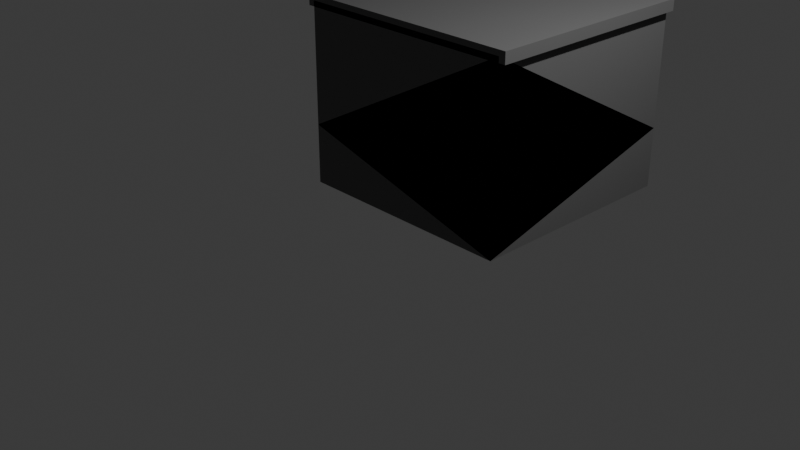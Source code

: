# Source: quay_wall_kit.blend  (saved by Blender 5.0.119; exported with 4.5.12 LTS)
import bpy
from mathutils import Matrix  # noqa: F401  (used for matrix-valued properties, if any)

bpy.ops.wm.read_factory_settings(use_empty=True)
scene = bpy.context.scene
scene.name = 'Scene'

# ---- collections
col_collection = bpy.data.collections.new('Collection'); scene.collection.children.link(col_collection)
col_quaywallkit = bpy.data.collections.new('QuayWallKit'); scene.collection.children.link(col_quaywallkit)

# ---- materials (node trees are filled in below, after node groups)
mat_quay_darkconcrete = bpy.data.materials.new('Quay_DarkConcrete')

# ---- node groups
ng_smooth_by_angle = bpy.data.node_groups.new('Smooth by Angle', 'GeometryNodeTree')
_s = ng_smooth_by_angle.interface.new_socket(name='Mesh', in_out='OUTPUT', socket_type='NodeSocketGeometry')
_s = ng_smooth_by_angle.interface.new_socket(name='Mesh', in_out='INPUT', socket_type='NodeSocketGeometry')
_s = ng_smooth_by_angle.interface.new_socket(name='Angle', in_out='INPUT', socket_type='NodeSocketFloat')
_s.subtype = 'ANGLE'
_s.default_value = 0.5236
_s.min_value = 0.0
_s.max_value = 3.142
_s.description = 'Maximum face angle for smooth edges'
_s = ng_smooth_by_angle.interface.new_socket(name='Ignore Sharpness', in_out='INPUT', socket_type='NodeSocketBool')
_s.force_non_field = True
ng_smooth_by_angle.is_modifier = True
_N = ng_smooth_by_angle.nodes; _L = ng_smooth_by_angle.links
n0 = _N.new('GeometryNodeSetShadeSmooth'); n0.name = 'Set Shade Smooth'; n0.location = (120, -80)
n0.domain = 'EDGE'
n1 = _N.new('GeometryNodeSetShadeSmooth'); n1.name = 'Set Shade Smooth.001'; n1.location = (300, -80)
n2 = _N.new('NodeGroupOutput'); n2.name = 'Group Output'; n2.location = (480, -80)
n3 = _N.new('GeometryNodeInputMeshEdgeAngle'); n3.name = 'Edge Angle'; n3.location = (-440, -240)
n4 = _N.new('NodeGroupInput'); n4.name = 'Group Input'; n4.location = (-80, -80)
n5 = _N.new('GeometryNodeInputEdgeSmooth'); n5.name = 'Is Edge Smooth'; n5.location = (-260, -120)
n6 = _N.new('GeometryNodeInputShadeSmooth'); n6.name = 'Is Shade Smooth'; n6.location = (-440, -397)
n7 = _N.new('FunctionNodeCompare'); n7.name = 'Compare'; n7.location = (-260, -260)
n7.operation = 'LESS_EQUAL'
n7.inputs[6].default_value = (0.0, 0.0, 0.0, 0.0)
n7.inputs[7].default_value = (0.0, 0.0, 0.0, 0.0)
n8 = _N.new('FunctionNodeBooleanMath'); n8.name = 'Boolean Math.001'; n8.location = (-80, -260)
n9 = _N.new('NodeGroupInput'); n9.name = 'Group Input.001'; n9.location = (-440, -329)
n10 = _N.new('NodeGroupInput'); n10.name = 'Group Input.002'; n10.location = (-259, -189)
n11 = _N.new('FunctionNodeBooleanMath'); n11.name = 'Boolean Math'; n11.location = (-80, -149)
n11.operation = 'OR'
n12 = _N.new('FunctionNodeBooleanMath'); n12.name = 'Boolean Math.002'; n12.location = (-260, -380)
n12.operation = 'OR'
n13 = _N.new('NodeGroupInput'); n13.name = 'Group Input.003'; n13.location = (-440, -460)
_L.new(n3.outputs[0], n7.inputs[0])
_L.new(n1.outputs[0], n2.inputs[0])
_L.new(n9.outputs[1], n7.inputs[1])
_L.new(n7.outputs[0], n8.inputs[0])
_L.new(n4.outputs[0], n0.inputs[0])
_L.new(n0.outputs[0], n1.inputs[0])
_L.new(n8.outputs[0], n0.inputs[2])
_L.new(n10.outputs[2], n11.inputs[1])
_L.new(n5.outputs[0], n11.inputs[0])
_L.new(n11.outputs[0], n0.inputs[1])
_L.new(n13.outputs[2], n12.inputs[1])
_L.new(n6.outputs[0], n12.inputs[0])
_L.new(n12.outputs[0], n8.inputs[1])
n2.is_active_output = True

# ---- material node trees
mat_quay_darkconcrete.use_nodes = True; mat_quay_darkconcrete.node_tree.nodes.clear()
_N = mat_quay_darkconcrete.node_tree.nodes; _L = mat_quay_darkconcrete.node_tree.links
n0 = _N.new('ShaderNodeOutputMaterial'); n0.name = 'Material Output'; n0.location = (0, 0)
n1 = _N.new('ShaderNodeBsdfPrincipled'); n1.name = 'Principled BSDF'; n1.location = (0, 0)
n1.inputs[0].default_value = (0.12, 0.12, 0.12, 1.0)
n1.inputs[2].default_value = 0.85
_L.new(n1.outputs[0], n0.inputs[0])
n0.is_active_output = True

# ---- world
world_world = bpy.data.worlds.new('World'); scene.world = world_world
world_world.use_nodes = True; world_world.node_tree.nodes.clear()
_N = world_world.node_tree.nodes; _L = world_world.node_tree.links
n0 = _N.new('ShaderNodeOutputWorld'); n0.name = 'World Output'; n0.location = (200, 100)
n1 = _N.new('ShaderNodeBackground'); n1.name = 'Background'; n1.location = (-200, 100)
n1.inputs[0].default_value = (0.05088, 0.05088, 0.05088, 1.0)
_L.new(n1.outputs[0], n0.inputs[0])
n0.is_active_output = True
world_world.color = (0.05088, 0.05088, 0.05088)
world_world.sun_shadow_jitter_overblur = 0.0

# ---- cameras
cam_camera = bpy.data.cameras.new('Camera')
cam_camera.clip_end = 100.0
cam_camera.ortho_scale = 7.314

# ---- lights
light_light = bpy.data.lights.new('Light', 'POINT')
light_light.energy = 1000.0
light_light.shadow_soft_size = 0.1

# ---- meshes
me_quaywall_straight_5m_lod0_060 = bpy.data.meshes.new('quayWall_straight_5m_lod0.060')
me_quaywall_straight_5m_lod0_060.from_pydata([(-1.25, 0.0, 0.0), (-1.25, 0.0, 2.0), (-1.25, 2.5, 0.0), (-1.25, 2.5, 2.0), (1.25, 0.0, 0.0), (1.25, 0.0, 2.0), (1.25, 2.5, 0.0), (1.25, 2.5, 2.0), (-1.325, 0.0, 1.938), (-1.325, 0.0, 2.062), (-1.325, 2.5, 1.938), (-1.325, 2.5, 2.062), (1.325, 0.0, 1.938), (1.325, 0.0, 2.062), (1.325, 2.5, 1.938), (1.325, 2.5, 2.062)], [], [(0, 1, 3, 2), (2, 3, 7, 6), (6, 7, 5, 4), (4, 5, 1, 0), (2, 6, 4, 0), (7, 3, 1, 5), (8, 9, 11, 10), (10, 11, 15, 14), (14, 15, 13, 12), (12, 13, 9, 8), (10, 14, 12, 8), (15, 11, 9, 13)])
me_quaywall_straight_5m_lod0_060.polygons.foreach_set('use_smooth', [True] * 12)
_uv = me_quaywall_straight_5m_lod0_060.uv_layers.new(name='UVMap')
_uv.uv.foreach_set('vector', [0.375, 0.0, 0.625, 0.0, 0.625, 0.25, 0.375, 0.25, 0.375, 0.25, 0.625, 0.25, 0.625, 0.5, 0.375, 0.5, 0.375, 0.5, 0.625, 0.5, 0.625, 0.75, 0.375, 0.75, 0.375, 0.75, 0.625, 0.75, 0.625, 1.0, 0.375, 1.0, 0.125, 0.5, 0.375, 0.5, 0.375, 0.75, 0.125, 0.75, 0.625, 0.5, 0.875, 0.5, 0.875, 0.75, 0.625, 0.75, 0.375, 0.0, 0.625, 0.0, 0.625, 0.25, 0.375, 0.25, 0.375, 0.25, 0.625, 0.25, 0.625, 0.5, 0.375, 0.5, 0.375, 0.5, 0.625, 0.5, 0.625, 0.75, 0.375, 0.75, 0.375, 0.75, 0.625, 0.75, 0.625, 1.0, 0.375, 1.0, 0.125, 0.5, 0.375, 0.5, 0.375, 0.75, 0.125, 0.75, 0.625, 0.5, 0.875, 0.5, 0.875, 0.75, 0.625, 0.75])
me_quaywall_straight_5m_lod0_060.materials.append(mat_quay_darkconcrete)
me_quaywall_straight_5m_lod0_060.update()
me_quaywall_straight_5m_lod0_061 = bpy.data.meshes.new('quayWall_straight_5m_lod0.061')
me_quaywall_straight_5m_lod0_061.from_pydata([(-1.25, 0.0, 0.6667), (-1.25, 2.5, 0.0), (-1.25, 2.5, 2.0), (1.25, 0.0, 0.0), (1.25, 0.0, 2.0), (1.25, 2.5, 0.6667), (-1.325, 0.0, 1.979), (-1.325, 2.5, 2.021), (1.325, 0.0, 2.021), (1.325, 2.5, 1.979)], [], [(2, 5, 1), (4, 0, 3), (0, 2, 1), (0, 1, 5, 3), (5, 4, 3), (4, 5, 2, 0), (6, 7, 9, 8), (8, 9, 7, 6)])
me_quaywall_straight_5m_lod0_061.polygons.foreach_set('use_smooth', [True] * 8)
_k = set([(0, 1), (0, 2), (0, 3), (0, 4), (1, 2), (1, 5), (2, 5), (3, 4), (3, 5), (4, 5), (6, 7), (6, 8), (7, 9), (8, 9)])
me_quaywall_straight_5m_lod0_061.attributes.new('sharp_edge', 'BOOLEAN', 'EDGE').data.foreach_set('value', [ (min(e.vertices), max(e.vertices)) in _k for e in me_quaywall_straight_5m_lod0_061.edges])
_uv = me_quaywall_straight_5m_lod0_061.uv_layers.new(name='UVMap')
_uv.uv.foreach_set('vector', [0.625, 0.25, 0.4583, 0.5, 0.375, 0.25, 0.625, 0.75, 0.4583, 1.0, 0.375, 0.75, 0.4583, 0.0, 0.625, 0.25, 0.375, 0.25, 0.125, 0.75, 0.125, 0.5, 0.4583, 0.5, 0.375, 0.75, 0.4583, 0.5, 0.625, 0.75, 0.375, 0.75, 0.625, 0.75, 0.4583, 0.5, 0.875, 0.5, 0.875, 0.75, 0.125, 0.75, 0.125, 0.5, 0.4583, 0.5, 0.5417, 0.75, 0.5417, 0.75, 0.4583, 0.5, 0.875, 0.5, 0.875, 0.75])
me_quaywall_straight_5m_lod0_061.materials.append(mat_quay_darkconcrete)
me_quaywall_straight_5m_lod0_061.update()
me_quaywall_straight_5m_lod0_062 = bpy.data.meshes.new('quayWall_straight_5m_lod0.062')
me_quaywall_straight_5m_lod0_062.from_pydata([(0.0, 0.0, 1.0), (-1.25, 2.5, 1.333), (1.25, 2.5, 0.6667), (-1.325, 1.25, 2.0), (1.325, 0.0, 2.021), (1.325, 2.5, 1.979)], [], [(2, 0, 1), (1, 0, 2), (3, 4, 5), (5, 4, 3)])
me_quaywall_straight_5m_lod0_062.polygons.foreach_set('use_smooth', [True] * 4)
_k = set([(0, 1), (0, 2), (1, 2), (3, 4), (3, 5), (4, 5)])
me_quaywall_straight_5m_lod0_062.attributes.new('sharp_edge', 'BOOLEAN', 'EDGE').data.foreach_set('value', [ (min(e.vertices), max(e.vertices)) in _k for e in me_quaywall_straight_5m_lod0_062.edges])
_uv = me_quaywall_straight_5m_lod0_062.uv_layers.new(name='UVMap')
_uv.uv.foreach_set('vector', [0.4583, 0.5, 0.3333, 0.75, 0.125, 0.5, 0.875, 0.5, 0.3333, 0.75, 0.4583, 0.5, 0.875, 0.625, 0.5417, 0.75, 0.4583, 0.5, 0.4583, 0.5, 0.5417, 0.75, 0.125, 0.625])
me_quaywall_straight_5m_lod0_062.materials.append(mat_quay_darkconcrete)
me_quaywall_straight_5m_lod0_062.update()

# ---- objects
ob_light = bpy.data.objects.new('Light', light_light)
ob_camera = bpy.data.objects.new('Camera', cam_camera)
ob_quaywall_straight_5m_lod0 = bpy.data.objects.new('quayWall_straight_5m_lod0', me_quaywall_straight_5m_lod0_060)
ob_snap_start_quaywall_straight_5m = bpy.data.objects.new('SNAP_START_quayWall_straight_5m', None)
ob_snap_end_quaywall_straight_5m = bpy.data.objects.new('SNAP_END_quayWall_straight_5m', None)
ob_quaywall_straight_5m_lod1 = bpy.data.objects.new('quayWall_straight_5m_lod1', me_quaywall_straight_5m_lod0_061)
ob_quaywall_straight_5m_lod2 = bpy.data.objects.new('quayWall_straight_5m_lod2', me_quaywall_straight_5m_lod0_062)

# ---- transforms, parenting, visibility, modifiers, constraints
ob_light.location = (4.076, 1.005, 5.904)
ob_light.rotation_euler = (0.6503, 0.05522, 1.866)
ob_light.lock_rotations_4d = False
ob_light.empty_display_type = 'ARROWS'
ob_light.color = (0.0, 0.0, 0.0, 0.0)
ob_light.lineart.crease_threshold = 0.0
ob_camera.location = (7.359, -6.926, 4.958)
ob_camera.rotation_euler = (1.109, 0.0, 0.8149)
ob_camera.lock_rotations_4d = False
ob_camera.empty_display_type = 'ARROWS'
ob_camera.color = (0.0, 0.0, 0.0, 0.0)
ob_camera.display_type = 'WIRE'
ob_camera.lineart.crease_threshold = 0.0
ob_quaywall_straight_5m_lod0.location = (0.0, 0.0, 0.0)
_m = ob_quaywall_straight_5m_lod0.modifiers.new('Smooth by Angle', 'NODES')
_m.node_group = ng_smooth_by_angle
_gi = [s.identifier for s in ng_smooth_by_angle.interface.items_tree if s.item_type == 'SOCKET' and s.in_out == 'INPUT']
_m[_gi[1]] = 0.6981  # Angle
_m.use_pin_to_last = True
_m.show_group_selector = False
ob_snap_start_quaywall_straight_5m.parent = ob_quaywall_straight_5m_lod0
ob_snap_start_quaywall_straight_5m.location = (0.0, 0.0, 0.0)
ob_snap_end_quaywall_straight_5m.parent = ob_quaywall_straight_5m_lod0
ob_snap_end_quaywall_straight_5m.location = (0.0, 2.5, 0.0)
ob_quaywall_straight_5m_lod1.parent = ob_quaywall_straight_5m_lod0
ob_quaywall_straight_5m_lod1.location = (0.0, 0.0, 0.0)
ob_quaywall_straight_5m_lod2.parent = ob_quaywall_straight_5m_lod0
ob_quaywall_straight_5m_lod2.location = (0.0, 0.0, 0.0)

# ---- collection membership
col_collection.objects.link(ob_light)
col_collection.objects.link(ob_camera)
col_quaywallkit.objects.link(ob_quaywall_straight_5m_lod0)
col_quaywallkit.objects.link(ob_snap_start_quaywall_straight_5m)
col_quaywallkit.objects.link(ob_snap_end_quaywall_straight_5m)
col_quaywallkit.objects.link(ob_quaywall_straight_5m_lod1)
col_quaywallkit.objects.link(ob_quaywall_straight_5m_lod2)

# ---- scene / render settings (as saved in the file)
scene.camera = ob_camera
scene.frame_start = 1; scene.frame_end = 250; scene.frame_set(0)
scene.render.engine = 'BLENDER_EEVEE_NEXT'
scene.render.bake_bias = 0.0
scene.render.bake_samples = 0
scene.cycles.sampling_pattern = 'TABULATED_SOBOL'
scene.eevee.use_volume_custom_range = False
bpy.context.view_layer.update()
